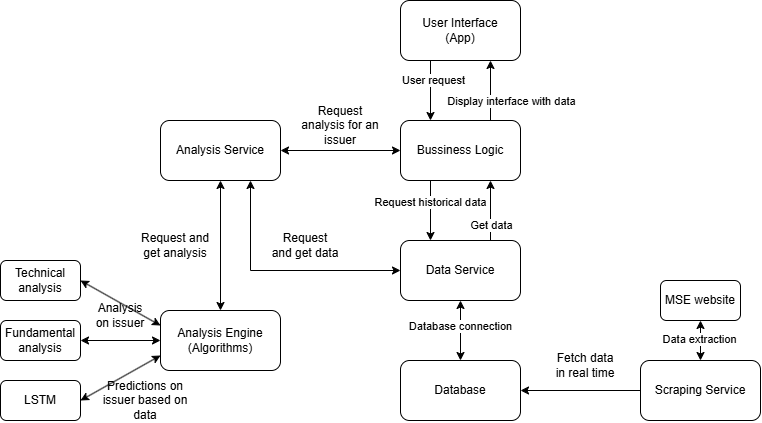

The diagram above was exported from draw.io. Its source (the exported page's mxGraphModel, read from the mxfile embedded in the PNG):
<mxGraphModel dx="1500" dy="746" grid="1" gridSize="10" guides="1" tooltips="1" connect="1" arrows="1" fold="1" page="1" pageScale="1" pageWidth="850" pageHeight="1100" math="0" shadow="0">
  <root>
    <mxCell id="0" />
    <mxCell id="1" parent="0" />
    <mxCell id="U9szWoAOntvkaLR2FWBp-5" style="edgeStyle=orthogonalEdgeStyle;rounded=0;orthogonalLoop=1;jettySize=auto;html=1;exitX=0.25;exitY=1;exitDx=0;exitDy=0;entryX=0.25;entryY=0;entryDx=0;entryDy=0;" edge="1" parent="1" source="U9szWoAOntvkaLR2FWBp-1" target="U9szWoAOntvkaLR2FWBp-2">
      <mxGeometry relative="1" as="geometry" />
    </mxCell>
    <mxCell id="U9szWoAOntvkaLR2FWBp-11" value="User request" style="edgeLabel;html=1;align=center;verticalAlign=middle;resizable=0;points=[];" vertex="1" connectable="0" parent="U9szWoAOntvkaLR2FWBp-5">
      <mxGeometry x="0.0667" y="2" relative="1" as="geometry">
        <mxPoint y="-12" as="offset" />
      </mxGeometry>
    </mxCell>
    <mxCell id="U9szWoAOntvkaLR2FWBp-1" value="User Interface&lt;br&gt;(App)" style="rounded=1;whiteSpace=wrap;html=1;" vertex="1" parent="1">
      <mxGeometry x="440" y="80" width="120" height="60" as="geometry" />
    </mxCell>
    <mxCell id="U9szWoAOntvkaLR2FWBp-6" style="edgeStyle=orthogonalEdgeStyle;rounded=0;orthogonalLoop=1;jettySize=auto;html=1;exitX=0.25;exitY=1;exitDx=0;exitDy=0;entryX=0.25;entryY=0;entryDx=0;entryDy=0;" edge="1" parent="1" source="U9szWoAOntvkaLR2FWBp-2" target="U9szWoAOntvkaLR2FWBp-3">
      <mxGeometry relative="1" as="geometry" />
    </mxCell>
    <mxCell id="U9szWoAOntvkaLR2FWBp-12" value="Request historical data" style="edgeLabel;html=1;align=center;verticalAlign=middle;resizable=0;points=[];" vertex="1" connectable="0" parent="U9szWoAOntvkaLR2FWBp-6">
      <mxGeometry x="-0.2667" y="-1" relative="1" as="geometry">
        <mxPoint as="offset" />
      </mxGeometry>
    </mxCell>
    <mxCell id="U9szWoAOntvkaLR2FWBp-23" style="edgeStyle=orthogonalEdgeStyle;rounded=0;orthogonalLoop=1;jettySize=auto;html=1;exitX=0.75;exitY=0;exitDx=0;exitDy=0;entryX=0.75;entryY=1;entryDx=0;entryDy=0;" edge="1" parent="1" source="U9szWoAOntvkaLR2FWBp-2" target="U9szWoAOntvkaLR2FWBp-1">
      <mxGeometry relative="1" as="geometry" />
    </mxCell>
    <mxCell id="U9szWoAOntvkaLR2FWBp-24" value="Display interface with data" style="edgeLabel;html=1;align=center;verticalAlign=middle;resizable=0;points=[];" vertex="1" connectable="0" parent="U9szWoAOntvkaLR2FWBp-23">
      <mxGeometry x="-0.12" y="-2" relative="1" as="geometry">
        <mxPoint x="18" y="6" as="offset" />
      </mxGeometry>
    </mxCell>
    <mxCell id="U9szWoAOntvkaLR2FWBp-2" value="Bussiness Logic" style="rounded=1;whiteSpace=wrap;html=1;" vertex="1" parent="1">
      <mxGeometry x="440" y="200" width="120" height="60" as="geometry" />
    </mxCell>
    <mxCell id="U9szWoAOntvkaLR2FWBp-21" style="edgeStyle=orthogonalEdgeStyle;rounded=0;orthogonalLoop=1;jettySize=auto;html=1;exitX=0.75;exitY=0;exitDx=0;exitDy=0;entryX=0.75;entryY=1;entryDx=0;entryDy=0;" edge="1" parent="1" source="U9szWoAOntvkaLR2FWBp-3" target="U9szWoAOntvkaLR2FWBp-2">
      <mxGeometry relative="1" as="geometry" />
    </mxCell>
    <mxCell id="U9szWoAOntvkaLR2FWBp-22" value="Get data" style="edgeLabel;html=1;align=center;verticalAlign=middle;resizable=0;points=[];" vertex="1" connectable="0" parent="U9szWoAOntvkaLR2FWBp-21">
      <mxGeometry x="-0.4867" relative="1" as="geometry">
        <mxPoint as="offset" />
      </mxGeometry>
    </mxCell>
    <mxCell id="U9szWoAOntvkaLR2FWBp-3" value="Data Service" style="rounded=1;whiteSpace=wrap;html=1;" vertex="1" parent="1">
      <mxGeometry x="440" y="320" width="120" height="60" as="geometry" />
    </mxCell>
    <mxCell id="U9szWoAOntvkaLR2FWBp-8" value="Database" style="rounded=1;whiteSpace=wrap;html=1;" vertex="1" parent="1">
      <mxGeometry x="440" y="440" width="120" height="60" as="geometry" />
    </mxCell>
    <mxCell id="U9szWoAOntvkaLR2FWBp-28" style="edgeStyle=orthogonalEdgeStyle;rounded=0;orthogonalLoop=1;jettySize=auto;html=1;exitX=0;exitY=0.5;exitDx=0;exitDy=0;entryX=1;entryY=0.5;entryDx=0;entryDy=0;" edge="1" parent="1" source="U9szWoAOntvkaLR2FWBp-9" target="U9szWoAOntvkaLR2FWBp-8">
      <mxGeometry relative="1" as="geometry" />
    </mxCell>
    <mxCell id="U9szWoAOntvkaLR2FWBp-9" value="Scraping Service" style="rounded=1;whiteSpace=wrap;html=1;" vertex="1" parent="1">
      <mxGeometry x="680" y="440" width="120" height="60" as="geometry" />
    </mxCell>
    <mxCell id="U9szWoAOntvkaLR2FWBp-16" value="" style="endArrow=classic;startArrow=classic;html=1;rounded=0;exitX=0.5;exitY=0;exitDx=0;exitDy=0;entryX=0.5;entryY=1;entryDx=0;entryDy=0;" edge="1" parent="1" source="U9szWoAOntvkaLR2FWBp-8" target="U9szWoAOntvkaLR2FWBp-3">
      <mxGeometry width="50" height="50" relative="1" as="geometry">
        <mxPoint x="480" y="330" as="sourcePoint" />
        <mxPoint x="530" y="280" as="targetPoint" />
      </mxGeometry>
    </mxCell>
    <mxCell id="U9szWoAOntvkaLR2FWBp-19" value="Database connection" style="edgeLabel;html=1;align=center;verticalAlign=middle;resizable=0;points=[];" vertex="1" connectable="0" parent="U9szWoAOntvkaLR2FWBp-16">
      <mxGeometry x="0.1467" y="1" relative="1" as="geometry">
        <mxPoint as="offset" />
      </mxGeometry>
    </mxCell>
    <mxCell id="U9szWoAOntvkaLR2FWBp-31" value="" style="endArrow=classic;startArrow=classic;html=1;rounded=0;entryX=0.5;entryY=1;entryDx=0;entryDy=0;exitX=0.5;exitY=0;exitDx=0;exitDy=0;" edge="1" parent="1" source="U9szWoAOntvkaLR2FWBp-9" target="U9szWoAOntvkaLR2FWBp-32">
      <mxGeometry width="50" height="50" relative="1" as="geometry">
        <mxPoint x="570" y="310" as="sourcePoint" />
        <mxPoint x="760" y="390" as="targetPoint" />
      </mxGeometry>
    </mxCell>
    <mxCell id="U9szWoAOntvkaLR2FWBp-34" value="Data extraction" style="edgeLabel;html=1;align=center;verticalAlign=middle;resizable=0;points=[];" vertex="1" connectable="0" parent="U9szWoAOntvkaLR2FWBp-31">
      <mxGeometry x="0.064" y="2" relative="1" as="geometry">
        <mxPoint as="offset" />
      </mxGeometry>
    </mxCell>
    <mxCell id="U9szWoAOntvkaLR2FWBp-32" value="MSE website" style="rounded=1;whiteSpace=wrap;html=1;" vertex="1" parent="1">
      <mxGeometry x="700" y="360" width="80" height="40" as="geometry" />
    </mxCell>
    <mxCell id="U9szWoAOntvkaLR2FWBp-33" value="Analysis Service" style="rounded=1;whiteSpace=wrap;html=1;" vertex="1" parent="1">
      <mxGeometry x="200" y="200" width="120" height="60" as="geometry" />
    </mxCell>
    <mxCell id="U9szWoAOntvkaLR2FWBp-35" value="" style="endArrow=classic;startArrow=classic;html=1;rounded=0;entryX=0;entryY=0.5;entryDx=0;entryDy=0;exitX=1;exitY=0.5;exitDx=0;exitDy=0;" edge="1" parent="1" source="U9szWoAOntvkaLR2FWBp-33" target="U9szWoAOntvkaLR2FWBp-2">
      <mxGeometry width="50" height="50" relative="1" as="geometry">
        <mxPoint x="380" y="310" as="sourcePoint" />
        <mxPoint x="430" y="260" as="targetPoint" />
      </mxGeometry>
    </mxCell>
    <mxCell id="U9szWoAOntvkaLR2FWBp-37" value="Request analysis for an issuer" style="text;html=1;align=center;verticalAlign=middle;whiteSpace=wrap;rounded=0;" vertex="1" parent="1">
      <mxGeometry x="340" y="190" width="80" height="30" as="geometry" />
    </mxCell>
    <mxCell id="U9szWoAOntvkaLR2FWBp-38" value="Fetch data in real time" style="text;html=1;align=center;verticalAlign=middle;whiteSpace=wrap;rounded=0;" vertex="1" parent="1">
      <mxGeometry x="590" y="430" width="70" height="30" as="geometry" />
    </mxCell>
    <mxCell id="U9szWoAOntvkaLR2FWBp-41" value="" style="endArrow=classic;startArrow=classic;html=1;rounded=0;entryX=0.75;entryY=1;entryDx=0;entryDy=0;exitX=0;exitY=0.5;exitDx=0;exitDy=0;" edge="1" parent="1" source="U9szWoAOntvkaLR2FWBp-3" target="U9szWoAOntvkaLR2FWBp-33">
      <mxGeometry width="50" height="50" relative="1" as="geometry">
        <mxPoint x="360" y="380" as="sourcePoint" />
        <mxPoint x="410" y="330" as="targetPoint" />
        <Array as="points">
          <mxPoint x="290" y="350" />
        </Array>
      </mxGeometry>
    </mxCell>
    <mxCell id="U9szWoAOntvkaLR2FWBp-43" value="Request and get data" style="text;html=1;align=center;verticalAlign=middle;whiteSpace=wrap;rounded=0;" vertex="1" parent="1">
      <mxGeometry x="310" y="310" width="70" height="30" as="geometry" />
    </mxCell>
    <mxCell id="U9szWoAOntvkaLR2FWBp-45" value="Analysis Engine&lt;br&gt;(Algorithms)" style="rounded=1;whiteSpace=wrap;html=1;" vertex="1" parent="1">
      <mxGeometry x="200" y="390" width="120" height="60" as="geometry" />
    </mxCell>
    <mxCell id="U9szWoAOntvkaLR2FWBp-46" value="" style="endArrow=classic;startArrow=classic;html=1;rounded=0;entryX=0.5;entryY=1;entryDx=0;entryDy=0;exitX=0.5;exitY=0;exitDx=0;exitDy=0;" edge="1" parent="1" source="U9szWoAOntvkaLR2FWBp-45" target="U9szWoAOntvkaLR2FWBp-33">
      <mxGeometry width="50" height="50" relative="1" as="geometry">
        <mxPoint x="360" y="360" as="sourcePoint" />
        <mxPoint x="410" y="310" as="targetPoint" />
      </mxGeometry>
    </mxCell>
    <mxCell id="U9szWoAOntvkaLR2FWBp-47" value="Request and get analysis" style="text;html=1;align=center;verticalAlign=middle;whiteSpace=wrap;rounded=0;" vertex="1" parent="1">
      <mxGeometry x="170" y="310" width="90" height="30" as="geometry" />
    </mxCell>
    <mxCell id="U9szWoAOntvkaLR2FWBp-48" value="Technical analysis" style="rounded=1;whiteSpace=wrap;html=1;" vertex="1" parent="1">
      <mxGeometry x="40" y="340" width="80" height="40" as="geometry" />
    </mxCell>
    <mxCell id="U9szWoAOntvkaLR2FWBp-49" value="Fundamental analysis" style="rounded=1;whiteSpace=wrap;html=1;" vertex="1" parent="1">
      <mxGeometry x="40" y="400" width="80" height="40" as="geometry" />
    </mxCell>
    <mxCell id="U9szWoAOntvkaLR2FWBp-50" value="LSTM" style="rounded=1;whiteSpace=wrap;html=1;" vertex="1" parent="1">
      <mxGeometry x="40" y="460" width="80" height="40" as="geometry" />
    </mxCell>
    <mxCell id="U9szWoAOntvkaLR2FWBp-51" value="" style="endArrow=classic;startArrow=classic;html=1;rounded=0;exitX=1;exitY=0.5;exitDx=0;exitDy=0;entryX=0;entryY=0.25;entryDx=0;entryDy=0;" edge="1" parent="1" source="U9szWoAOntvkaLR2FWBp-48" target="U9szWoAOntvkaLR2FWBp-45">
      <mxGeometry width="50" height="50" relative="1" as="geometry">
        <mxPoint x="360" y="380" as="sourcePoint" />
        <mxPoint x="410" y="330" as="targetPoint" />
      </mxGeometry>
    </mxCell>
    <mxCell id="U9szWoAOntvkaLR2FWBp-52" value="" style="endArrow=classic;startArrow=classic;html=1;rounded=0;exitX=1;exitY=0.5;exitDx=0;exitDy=0;entryX=0;entryY=0.5;entryDx=0;entryDy=0;" edge="1" parent="1" source="U9szWoAOntvkaLR2FWBp-49" target="U9szWoAOntvkaLR2FWBp-45">
      <mxGeometry width="50" height="50" relative="1" as="geometry">
        <mxPoint x="360" y="380" as="sourcePoint" />
        <mxPoint x="410" y="330" as="targetPoint" />
      </mxGeometry>
    </mxCell>
    <mxCell id="U9szWoAOntvkaLR2FWBp-53" value="" style="endArrow=classic;startArrow=classic;html=1;rounded=0;exitX=0;exitY=0.75;exitDx=0;exitDy=0;entryX=1;entryY=0.5;entryDx=0;entryDy=0;" edge="1" parent="1" source="U9szWoAOntvkaLR2FWBp-45" target="U9szWoAOntvkaLR2FWBp-50">
      <mxGeometry width="50" height="50" relative="1" as="geometry">
        <mxPoint x="360" y="380" as="sourcePoint" />
        <mxPoint x="410" y="330" as="targetPoint" />
      </mxGeometry>
    </mxCell>
    <mxCell id="U9szWoAOntvkaLR2FWBp-54" value="Analysis on issuer" style="text;html=1;align=center;verticalAlign=middle;whiteSpace=wrap;rounded=0;" vertex="1" parent="1">
      <mxGeometry x="130" y="380" width="60" height="30" as="geometry" />
    </mxCell>
    <mxCell id="U9szWoAOntvkaLR2FWBp-56" value="Predictions on issuer based on data" style="text;html=1;align=center;verticalAlign=middle;whiteSpace=wrap;rounded=0;" vertex="1" parent="1">
      <mxGeometry x="140" y="465" width="90" height="30" as="geometry" />
    </mxCell>
  </root>
</mxGraphModel>